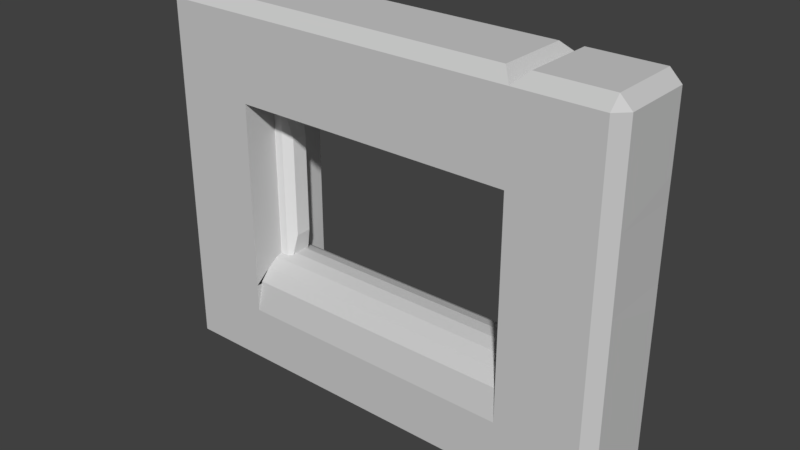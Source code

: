 # Source: roomArchB2.blend  (saved by Blender 2.79.0; exported with 4.5.12 LTS)
import bpy
from mathutils import Matrix  # noqa: F401  (used for matrix-valued properties, if any)

bpy.ops.wm.read_factory_settings(use_empty=True)
scene = bpy.context.scene
scene.name = 'Scene'

# ---- collections
col_collection_1 = bpy.data.collections.new('Collection 1'); scene.collection.children.link(col_collection_1)

# ---- materials (node trees are filled in below, after node groups)
mat_material_001 = bpy.data.materials.new('Material.001')
mat_material_001.alpha_threshold = 0.0
mat_material_001.use_transparent_shadow = False
mat_material_001.diffuse_color = (0.6038, 0.6038, 0.6038, 1.0)
mat_material_001.roughness = 0.5
mat_material_001.line_color = (0.0, 0.0, 0.0, 1.0)

# ---- material node trees

# ---- world
world_world = bpy.data.worlds.new('World'); scene.world = world_world
world_world.color = (0.05088, 0.05088, 0.05088)
world_world.use_sun_shadow = False
world_world.sun_shadow_jitter_overblur = 0.0
world_world.cycles.sampling_method = 'MANUAL'

# ---- meshes
me_cube_005 = bpy.data.meshes.new('Cube.005')
me_cube_005.from_pydata([(-1.75, 0.1367, 0.02037), (-1.75, 0.1367, 2.02), (-1.75, -0.1367, 0.02037), (-1.75, -0.1367, 2.02), (-1.296, 0.08559, 0.4914), (-1.403, 0.1367, 0.02037), (-1.403, 0.1367, 2.02), (-1.296, 0.08559, 1.549), (-1.296, -0.08559, 0.4914), (-1.403, -0.1367, 0.02037), (-1.296, -0.08559, 1.549), (-1.403, -0.1367, 2.02), (-1.764, 0.1618, 2.247), (1.589, 0.1618, 2.247), (-1.764, -0.1618, 2.247), (1.589, -0.1618, 2.247), (-0.9743, 0.08559, 1.794), (-1.764, 0.1618, 1.9), (1.589, 0.1618, 1.9), (0.7994, 0.08559, 1.794), (-0.9743, -0.08559, 1.794), (-1.764, -0.1618, 1.9), (0.7994, -0.08559, 1.794), (1.589, -0.1618, 1.9), (1.752, -0.1367, 0.02037), (1.752, -0.1367, 2.02), (1.752, 0.1367, 0.02037), (1.752, 0.1367, 2.02), (1.298, -0.08559, 0.4914), (1.405, -0.1367, 0.02037), (1.405, -0.1367, 2.02), (1.298, -0.08559, 1.549), (1.298, 0.08559, 0.4914), (1.405, 0.1367, 0.02037), (1.298, 0.08559, 1.549), (1.405, 0.1367, 2.02)], [], [(0, 2, 3, 1), (5, 0, 1, 6), (11, 6, 1, 3), (8, 4, 7, 10), (2, 9, 11, 3), (10, 11, 9, 8), (5, 4, 8, 9), (11, 10, 7, 6), (6, 7, 4, 5), (2, 0, 5, 9), (12, 14, 15, 13), (17, 12, 13, 18), (23, 18, 13, 15), (20, 16, 19, 22), (14, 21, 23, 15), (22, 23, 21, 20), (17, 16, 20, 21), (23, 22, 19, 18), (18, 19, 16, 17), (14, 12, 17, 21), (24, 26, 27, 25), (29, 24, 25, 30), (35, 30, 25, 27), (32, 28, 31, 34), (26, 33, 35, 27), (34, 35, 33, 32), (29, 28, 32, 33), (35, 34, 31, 30), (30, 31, 28, 29), (26, 24, 29, 33)])
me_cube_005.use_remesh_preserve_volume = False
me_cube_005.use_remesh_preserve_attributes = False
me_cube_005.use_mirror_vertex_groups = False
me_cube_005.update()
me_cube = bpy.data.meshes.new('Cube')
me_cube.from_pydata([(-1.5, 0.5, 0.0), (-1.5, -0.5, 0.0), (-1.5, 0.5, 2.0), (-1.5, -0.5, 2.0), (1.5, 0.5, 2.0), (1.5, -0.5, 2.0), (1.5, 0.5, 0.0), (1.5, -0.5, 0.0), (-1.5, 0.5, 1.0), (-1.5, -0.5, 1.0), (1.5, 0.5, 1.0), (1.5, -0.5, 1.0), (-1.5, 0.5, -0.2926), (-1.5, -0.5, -0.2926), (1.5, 0.5, -0.2926), (1.5, -0.5, -0.2926), (-1.5, -0.4331, 0.02192), (-1.5, 0.4331, 0.02192), (-1.5, -0.3259, 0.1387), (-1.5, -0.2023, 0.22), (-1.5, -0.06858, 0.2617), (-1.5, 0.06858, 0.2617), (-1.5, 0.2023, 0.22), (-1.5, 0.3259, 0.1387), (1.5, 0.4331, 0.02192), (1.5, -0.4331, 0.02192), (1.5, 0.3259, 0.1387), (1.5, 0.2023, 0.22), (1.5, 0.06858, 0.2617), (1.5, -0.06858, 0.2617), (1.5, -0.2023, 0.22), (1.5, -0.3259, 0.1387), (-2.5, 0.379, -0.121), (-2.5, 0.379, 0.121), (-2.379, 0.5, 0.0), (-2.5, -0.379, -0.121), (-2.379, -0.5, 0.0), (-2.5, -0.379, 0.121), (-2.5, 0.379, 1.879), (-2.5, 0.379, 2.121), (-2.379, 0.5, 2.0), (-2.379, -0.5, 2.0), (-2.5, -0.379, 2.121), (-2.5, -0.379, 1.879), (-2.379, 0.5, 2.879), (-2.5, 0.379, 2.879), (-2.379, 0.379, 3.0), (-1.621, 0.379, 3.0), (-1.379, 0.379, 3.0), (-1.5, 0.5, 2.879), (-2.5, -0.379, 2.879), (-2.379, -0.5, 2.879), (-2.379, -0.379, 3.0), (-1.379, -0.379, 3.0), (-1.621, -0.379, 3.0), (-1.5, -0.5, 2.879), (1.379, 0.379, 3.0), (1.5, 0.5, 2.879), (1.379, -0.379, 3.0), (1.5, -0.5, 2.879), (2.5, 0.379, -0.121), (2.379, 0.5, 0.0), (2.5, 0.379, 0.121), (2.5, -0.379, -0.121), (2.5, -0.379, 0.121), (2.379, -0.5, 0.0), (2.497, 0.3821, 1.883), (2.376, 0.5031, 2.004), (2.5, 0.379, 2.121), (2.5, -0.379, 1.875), (2.5, -0.379, 2.121), (2.379, -0.5, 2.0), (1.621, 0.379, 3.0), (2.379, 0.5, 2.879), (2.379, 0.379, 3.0), (2.5, 0.379, 2.879), (1.621, -0.379, 3.0), (2.5, -0.379, 2.879), (2.379, -0.379, 3.0), (2.379, -0.5, 2.879), (-2.379, 0.5, 1.0), (-2.5, 0.379, 0.879), (-2.5, 0.379, 1.121), (-2.5, -0.379, 1.121), (-2.5, -0.379, 0.879), (-2.379, -0.5, 1.0), (2.497, 0.3821, 1.125), (2.5, 0.379, 0.879), (2.376, 0.5031, 1.004), (2.5, -0.379, 1.117), (2.379, -0.5, 1.0), (2.5, -0.379, 0.879), (-2.379, 0.5, -0.879), (-2.379, 0.379, -1.0), (-2.5, 0.379, -0.879), (-1.5, 0.5, -0.879), (-1.379, 0.379, -1.0), (-1.621, 0.379, -1.0), (-2.5, -0.379, -0.879), (-2.379, -0.379, -1.0), (-2.379, -0.5, -0.879), (-1.379, -0.379, -1.0), (-1.5, -0.5, -0.879), (-1.621, -0.379, -1.0), (1.621, 0.379, -1.0), (2.379, 0.5, -0.879), (2.5, 0.379, -0.879), (2.379, 0.379, -1.0), (1.621, -0.379, -1.0), (2.5, -0.379, -0.879), (2.379, -0.5, -0.879), (2.379, -0.379, -1.0), (-2.379, 0.5, -0.5), (-2.5, 0.379, -0.621), (-2.5, 0.379, -0.379), (-2.379, -0.5, -0.5), (-2.5, -0.379, -0.379), (-2.5, -0.379, -0.621), (2.379, 0.5, -0.5), (2.5, 0.379, -0.379), (2.5, 0.379, -0.621), (2.379, -0.5, -0.5), (2.5, -0.379, -0.621), (2.5, -0.379, -0.379), (1.379, 0.379, -1.0), (1.5, 0.5, -0.879), (1.379, -0.379, -1.0), (1.5, -0.5, -0.879)], [], [(101, 124, 126), (52, 47, 46), (42, 45, 39), (3, 51, 41), (80, 0, 34), (48, 58, 56), (40, 49, 2), (4, 59, 5), (3, 85, 9), (61, 14, 6), (49, 4, 2), (3, 4, 5), (3, 59, 55), (122, 106, 120), (76, 74, 72), (67, 57, 73), (68, 77, 70), (71, 59, 5), (97, 99, 93), (4, 88, 10), (71, 11, 90), (40, 8, 80), (82, 43, 38), (32, 116, 35), (86, 69, 89), (65, 15, 121), (63, 119, 60), (113, 98, 117), (14, 127, 15), (27, 31, 26), (102, 15, 13), (15, 110, 121), (115, 102, 13), (118, 125, 14), (12, 92, 112), (36, 13, 1), (25, 13, 15), (9, 36, 1), (33, 84, 81), (7, 14, 15), (87, 64, 62), (65, 11, 7), (10, 61, 6), (19, 20, 21), (107, 108, 104), (12, 125, 95), (25, 18, 16), (31, 19, 18), (19, 29, 20), (29, 21, 20), (21, 27, 22), (27, 23, 22), (26, 17, 23), (17, 14, 12), (32, 33, 34), (35, 36, 37), (38, 39, 40), (41, 42, 43), (44, 45, 46), (47, 48, 49), (50, 51, 52), (53, 54, 55), (60, 61, 62), (63, 64, 65), (66, 67, 68), (69, 70, 71), (73, 74, 75), (77, 78, 79), (80, 81, 82), (83, 84, 85), (86, 87, 88), (89, 90, 91), (92, 93, 94), (95, 96, 97), (98, 99, 100), (101, 102, 103), (105, 106, 107), (109, 110, 111), (112, 113, 114), (115, 116, 117), (118, 119, 120), (121, 122, 123), (35, 33, 32), (38, 80, 82), (41, 83, 85), (43, 39, 38), (47, 44, 46), (50, 46, 45), (54, 48, 47), (54, 51, 55), (42, 51, 50), (44, 39, 45), (56, 59, 57), (53, 59, 58), (49, 56, 57), (62, 63, 60), (67, 86, 88), (69, 90, 89), (68, 69, 66), (72, 73, 57), (57, 76, 72), (74, 77, 75), (76, 79, 78), (70, 79, 71), (73, 68, 67), (81, 34, 33), (85, 37, 36), (84, 82, 81), (61, 87, 62), (91, 65, 64), (89, 87, 86), (92, 97, 93), (99, 94, 93), (101, 97, 96), (100, 103, 102), (105, 104, 125), (108, 125, 104), (106, 111, 107), (110, 108, 111), (120, 105, 118), (32, 112, 114), (63, 121, 123), (117, 100, 115), (113, 92, 94), (116, 36, 35), (117, 114, 113), (119, 61, 60), (122, 110, 109), (120, 123, 122), (127, 124, 125), (96, 125, 124), (126, 102, 101), (0, 112, 34), (2, 9, 8), (4, 11, 5), (101, 96, 124), (52, 54, 47), (42, 50, 45), (3, 55, 51), (80, 8, 0), (48, 53, 58), (40, 44, 49), (4, 57, 59), (3, 41, 85), (61, 118, 14), (49, 57, 4), (3, 2, 4), (3, 5, 59), (122, 109, 106), (76, 78, 74), (67, 4, 57), (68, 75, 77), (71, 79, 59), (97, 103, 99), (4, 67, 88), (71, 5, 11), (40, 2, 8), (82, 83, 43), (32, 114, 116), (86, 66, 69), (65, 7, 15), (63, 123, 119), (113, 94, 98), (14, 125, 127), (125, 14, 15), (24, 26, 14), (27, 28, 29), (29, 30, 27), (31, 25, 15), (15, 127, 125), (14, 26, 31), (27, 30, 31), (31, 15, 14), (102, 127, 15), (15, 127, 110), (115, 100, 102), (118, 105, 125), (12, 95, 92), (36, 115, 13), (25, 16, 13), (9, 85, 36), (33, 37, 84), (7, 6, 14), (87, 91, 64), (65, 90, 11), (10, 88, 61), (1, 13, 16), (1, 16, 18), (17, 12, 0), (23, 17, 0), (0, 1, 18), (0, 18, 21), (22, 23, 0), (21, 22, 0), (21, 18, 19), (107, 111, 108), (12, 14, 125), (25, 31, 18), (31, 30, 19), (19, 30, 29), (29, 28, 21), (21, 28, 27), (27, 26, 23), (26, 24, 17), (17, 24, 14), (35, 37, 33), (38, 40, 80), (41, 43, 83), (43, 42, 39), (47, 49, 44), (50, 52, 46), (54, 53, 48), (54, 52, 51), (42, 41, 51), (44, 40, 39), (56, 58, 59), (53, 55, 59), (49, 48, 56), (62, 64, 63), (67, 66, 86), (69, 71, 90), (68, 70, 69), (72, 74, 73), (57, 59, 76), (74, 78, 77), (76, 59, 79), (70, 77, 79), (73, 75, 68), (81, 80, 34), (85, 84, 37), (84, 83, 82), (61, 88, 87), (91, 90, 65), (89, 91, 87), (92, 95, 97), (99, 98, 94), (101, 103, 97), (100, 99, 103), (105, 107, 104), (108, 127, 125), (106, 109, 111), (110, 127, 108), (120, 106, 105), (32, 34, 112), (63, 65, 121), (117, 98, 100), (113, 112, 92), (116, 115, 36), (117, 116, 114), (119, 118, 61), (122, 121, 110), (120, 119, 123), (127, 126, 124), (96, 95, 125), (126, 127, 102), (0, 12, 112), (0, 8, 9), (2, 3, 9), (9, 1, 0), (4, 10, 11), (11, 6, 7), (6, 11, 10)])
me_cube.materials.append(mat_material_001)
me_cube.use_remesh_preserve_volume = False
me_cube.use_remesh_preserve_attributes = False
me_cube.use_mirror_vertex_groups = False
me_cube.update()

# ---- objects
ob_cube_002 = bpy.data.objects.new('Cube.002', me_cube_005)
ob_cube = bpy.data.objects.new('Cube', me_cube)

# ---- transforms, parenting, visibility, modifiers, constraints
ob_cube_002.location = (0.0, 0.0, 0.0)
ob_cube_002.lineart.crease_threshold = 0.0
ob_cube.location = (0.0, 0.0, 0.0)
ob_cube.lock_rotations_4d = False
ob_cube.empty_display_type = 'ARROWS'
ob_cube.lineart.crease_threshold = 0.0

# ---- collection membership
col_collection_1.objects.link(ob_cube_002)
col_collection_1.objects.link(ob_cube)

# ---- scene / render settings (as saved in the file)
scene.frame_start = 1; scene.frame_end = 250; scene.frame_set(1)
scene.render.engine = 'BLENDER_EEVEE_NEXT'
scene.render.resolution_percentage = 50
scene.render.dither_intensity = 0.0
scene.cycles.use_denoising = False
scene.cycles.samples = 128
scene.cycles.sampling_pattern = 'TABULATED_SOBOL'
scene.cycles.use_adaptive_sampling = False
scene.cycles.use_light_tree = False
scene.cycles.blur_glossy = 0.0
scene.cycles.sample_clamp_indirect = 0.0
scene.view_settings.view_transform = 'Standard'
bpy.context.view_layer.update()

# ---- added for rendering (the .blend has no active camera and no usable light): camera, sun
cam_auto = bpy.data.cameras.new('AutoCamera')
cam_auto.lens = 50.0
cam_auto.sensor_width = 36.0
cam_auto.clip_end = 1000.0
ob_auto_camera = bpy.data.objects.new('AutoCamera', cam_auto)
scene.collection.objects.link(ob_auto_camera)
ob_auto_camera.location = (5.99659, -7.19435, 5.79727)
ob_auto_camera.rotation_euler = (1.09748, -7.21219e-08, 0.694738)
scene.camera = ob_auto_camera
light_auto_sun = bpy.data.lights.new('AutoSun', 'SUN')
light_auto_sun.energy = 3.0
light_auto_sun.angle = 0.0523599
ob_auto_sun = bpy.data.objects.new('AutoSun', light_auto_sun)
scene.collection.objects.link(ob_auto_sun)
ob_auto_sun.rotation_euler = (0.872665, 0.174533, 0.523599)
bpy.context.view_layer.update()
